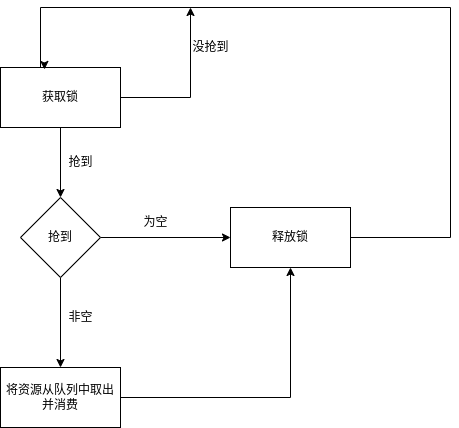

The diagram above was exported from draw.io. Its source (the exported page's mxGraphModel, read from the mxfile embedded in the PNG):
<mxGraphModel dx="679" dy="1158" grid="1" gridSize="10" guides="1" tooltips="1" connect="1" arrows="1" fold="1" page="1" pageScale="1" pageWidth="827" pageHeight="1169" math="0" shadow="0">
  <root>
    <mxCell id="0" />
    <mxCell id="1" parent="0" />
    <mxCell id="F9Xg3P7Z9rRersOdg-C8-3" value="" style="edgeStyle=orthogonalEdgeStyle;rounded=0;orthogonalLoop=1;jettySize=auto;html=1;" edge="1" parent="1" source="F9Xg3P7Z9rRersOdg-C8-1" target="F9Xg3P7Z9rRersOdg-C8-2">
      <mxGeometry relative="1" as="geometry" />
    </mxCell>
    <mxCell id="F9Xg3P7Z9rRersOdg-C8-12" style="edgeStyle=orthogonalEdgeStyle;rounded=0;orthogonalLoop=1;jettySize=auto;html=1;" edge="1" parent="1" source="F9Xg3P7Z9rRersOdg-C8-1">
      <mxGeometry relative="1" as="geometry">
        <mxPoint x="390" y="140" as="targetPoint" />
      </mxGeometry>
    </mxCell>
    <mxCell id="F9Xg3P7Z9rRersOdg-C8-1" value="获取锁" style="rounded=0;whiteSpace=wrap;html=1;" vertex="1" parent="1">
      <mxGeometry x="200" y="200" width="120" height="60" as="geometry" />
    </mxCell>
    <mxCell id="F9Xg3P7Z9rRersOdg-C8-5" value="" style="edgeStyle=orthogonalEdgeStyle;rounded=0;orthogonalLoop=1;jettySize=auto;html=1;" edge="1" parent="1" source="F9Xg3P7Z9rRersOdg-C8-2" target="F9Xg3P7Z9rRersOdg-C8-4">
      <mxGeometry relative="1" as="geometry" />
    </mxCell>
    <mxCell id="F9Xg3P7Z9rRersOdg-C8-8" value="" style="edgeStyle=orthogonalEdgeStyle;rounded=0;orthogonalLoop=1;jettySize=auto;html=1;" edge="1" parent="1" source="F9Xg3P7Z9rRersOdg-C8-2" target="F9Xg3P7Z9rRersOdg-C8-7">
      <mxGeometry relative="1" as="geometry" />
    </mxCell>
    <mxCell id="F9Xg3P7Z9rRersOdg-C8-2" value="抢到" style="rhombus;whiteSpace=wrap;html=1;rounded=0;" vertex="1" parent="1">
      <mxGeometry x="220" y="330" width="80" height="80" as="geometry" />
    </mxCell>
    <mxCell id="F9Xg3P7Z9rRersOdg-C8-10" style="edgeStyle=orthogonalEdgeStyle;rounded=0;orthogonalLoop=1;jettySize=auto;html=1;entryX=0.5;entryY=1;entryDx=0;entryDy=0;" edge="1" parent="1" source="F9Xg3P7Z9rRersOdg-C8-4" target="F9Xg3P7Z9rRersOdg-C8-7">
      <mxGeometry relative="1" as="geometry">
        <mxPoint x="490" y="410" as="targetPoint" />
      </mxGeometry>
    </mxCell>
    <mxCell id="F9Xg3P7Z9rRersOdg-C8-4" value="将资源从队列中取出并消费" style="whiteSpace=wrap;html=1;rounded=0;" vertex="1" parent="1">
      <mxGeometry x="200" y="500" width="120" height="60" as="geometry" />
    </mxCell>
    <mxCell id="F9Xg3P7Z9rRersOdg-C8-6" value="非空" style="text;html=1;align=center;verticalAlign=middle;resizable=0;points=[];autosize=1;strokeColor=none;fillColor=none;" vertex="1" parent="1">
      <mxGeometry x="255" y="435" width="50" height="30" as="geometry" />
    </mxCell>
    <mxCell id="F9Xg3P7Z9rRersOdg-C8-11" style="edgeStyle=orthogonalEdgeStyle;rounded=0;orthogonalLoop=1;jettySize=auto;html=1;entryX=0.367;entryY=0.033;entryDx=0;entryDy=0;entryPerimeter=0;" edge="1" parent="1" source="F9Xg3P7Z9rRersOdg-C8-7" target="F9Xg3P7Z9rRersOdg-C8-1">
      <mxGeometry relative="1" as="geometry">
        <Array as="points">
          <mxPoint x="650" y="370" />
          <mxPoint x="650" y="140" />
          <mxPoint x="240" y="140" />
          <mxPoint x="240" y="200" />
          <mxPoint x="244" y="200" />
        </Array>
      </mxGeometry>
    </mxCell>
    <mxCell id="F9Xg3P7Z9rRersOdg-C8-7" value="释放锁" style="whiteSpace=wrap;html=1;rounded=0;" vertex="1" parent="1">
      <mxGeometry x="430" y="340" width="120" height="60" as="geometry" />
    </mxCell>
    <mxCell id="F9Xg3P7Z9rRersOdg-C8-9" value="为空" style="text;html=1;align=center;verticalAlign=middle;resizable=0;points=[];autosize=1;strokeColor=none;fillColor=none;" vertex="1" parent="1">
      <mxGeometry x="330" y="340" width="50" height="30" as="geometry" />
    </mxCell>
    <mxCell id="F9Xg3P7Z9rRersOdg-C8-13" value="没抢到" style="text;html=1;align=center;verticalAlign=middle;resizable=0;points=[];autosize=1;strokeColor=none;fillColor=none;" vertex="1" parent="1">
      <mxGeometry x="380" y="165" width="60" height="30" as="geometry" />
    </mxCell>
    <mxCell id="F9Xg3P7Z9rRersOdg-C8-14" value="抢到" style="text;html=1;align=center;verticalAlign=middle;resizable=0;points=[];autosize=1;strokeColor=none;fillColor=none;" vertex="1" parent="1">
      <mxGeometry x="255" y="280" width="50" height="30" as="geometry" />
    </mxCell>
  </root>
</mxGraphModel>